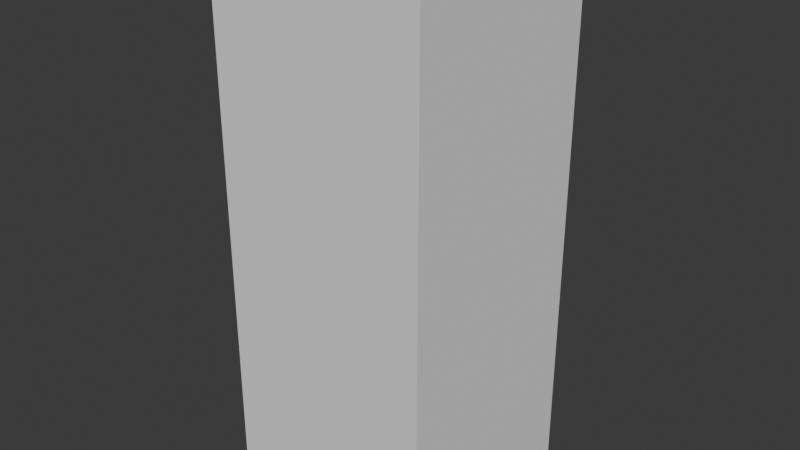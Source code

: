 # Source: koa.blend  (saved by Blender 5.0.119; exported with 4.5.12 LTS)
import bpy
from mathutils import Matrix  # noqa: F401  (used for matrix-valued properties, if any)

bpy.ops.wm.read_factory_settings(use_empty=True)
scene = bpy.context.scene
scene.name = 'Scene'

# ---- collections
col_koa = bpy.data.collections.new('koa'); scene.collection.children.link(col_koa)
col_koa_001 = bpy.data.collections.new('koa.001'); col_koa.children.link(col_koa_001)

# ---- materials (node trees are filled in below, after node groups)
mat_koa = bpy.data.materials.new('koa')

# ---- material node trees

# ---- world
world_world = bpy.data.worlds.new('World'); scene.world = world_world
world_world.use_nodes = True; world_world.node_tree.nodes.clear()
_N = world_world.node_tree.nodes; _L = world_world.node_tree.links
n0 = _N.new('ShaderNodeOutputWorld'); n0.name = 'World Output'; n0.location = (200, 100)
n1 = _N.new('ShaderNodeBackground'); n1.name = 'Background'; n1.location = (-200, 100)
n1.inputs[0].default_value = (0.05088, 0.05088, 0.05088, 1.0)
_L.new(n1.outputs[0], n0.inputs[0])
n0.is_active_output = True
world_world.color = (0.05088, 0.05088, 0.05088)
world_world.sun_shadow_jitter_overblur = 0.0

# ---- meshes
me_cube_002 = bpy.data.meshes.new('Cube.002')
me_cube_002.from_pydata([(-1.0, -1.0, -1.0), (-1.0, -1.0, 1.0), (-1.0, 1.0, -1.0), (-1.0, 1.0, 1.0), (1.0, -1.0, -1.0), (1.0, -1.0, 1.0), (1.0, 1.0, -1.0), (1.0, 1.0, 1.0)], [], [(0, 1, 3, 2), (2, 3, 7, 6), (6, 7, 5, 4), (4, 5, 1, 0), (2, 6, 4, 0), (7, 3, 1, 5)])
_uv = me_cube_002.uv_layers.new(name='UVMap')
_uv.uv.foreach_set('vector', [0.375, 0.0, 0.625, 0.0, 0.625, 0.25, 0.375, 0.25, 0.375, 0.25, 0.625, 0.25, 0.625, 0.5, 0.375, 0.5, 0.375, 0.5, 0.625, 0.5, 0.625, 0.75, 0.375, 0.75, 0.375, 0.75, 0.625, 0.75, 0.625, 1.0, 0.375, 1.0, 0.125, 0.5, 0.375, 0.5, 0.375, 0.75, 0.125, 0.75, 0.625, 0.5, 0.875, 0.5, 0.875, 0.75, 0.625, 0.75])
me_cube_002.update()
me_koa = bpy.data.meshes.new('koa')
me_koa.from_pydata([], [], [])
me_koa.materials.append(None)
me_koa.update()
arm_armature = bpy.data.armatures.new('Armature')  # bones are not reproduced

# ---- objects
ob_collision = bpy.data.objects.new('COLLISION', me_cube_002)
ob_socket_weapon = bpy.data.objects.new('SOCKET_WEAPON', None)
ob_armature = bpy.data.objects.new('Armature', arm_armature)
ob_koa = bpy.data.objects.new('koa', me_koa)

# ---- transforms, parenting, visibility, modifiers, constraints
ob_collision.location = (-0.0003657, 0.001876, 1.085)
ob_collision.scale = (0.3, 0.3, 0.75)
ob_collision.display_type = 'BOUNDS'
ob_collision.show_bounds = True
ob_collision.display_bounds_type = 'CYLINDER'
ob_socket_weapon.parent = ob_armature
ob_socket_weapon.location = (0.0, 0.2, 0.5)
ob_socket_weapon.rotation_euler = (0.0, 1.571, 0.0)
ob_socket_weapon.scale = (4.0, 4.0, 4.0)
ob_armature.location = (0.0, 0.0, 0.0)
ob_armature.scale = (0.25, 0.25, 0.25)
ob_armature.show_in_front = True
ob_koa.parent = ob_armature
ob_koa.location = (0.0, 0.0, 5.324)
ob_koa.material_slots[0].link = 'OBJECT'; ob_koa.material_slots[0].material = mat_koa
_m = ob_koa.modifiers.new('Armature.001', 'ARMATURE')
_m.object = ob_armature

# ---- collection membership
col_koa.objects.link(ob_collision)
col_koa.objects.link(ob_socket_weapon)
col_koa_001.objects.link(ob_armature)
col_koa_001.objects.link(ob_koa)

# ---- scene / render settings (as saved in the file)
scene.frame_start = 1; scene.frame_end = 250; scene.frame_set(1)
scene.render.engine = 'BLENDER_EEVEE_NEXT'
scene.render.bake_bias = 0.0
scene.render.bake_samples = 0
scene.cycles.sampling_pattern = 'TABULATED_SOBOL'
scene.eevee.use_volume_custom_range = False
bpy.context.view_layer.update()

# ---- added for rendering (the .blend has no active camera and no usable light): camera, sun
cam_auto = bpy.data.cameras.new('AutoCamera')
cam_auto.lens = 50.0
cam_auto.sensor_width = 36.0
cam_auto.clip_end = 1000.0
ob_auto_camera = bpy.data.objects.new('AutoCamera', cam_auto)
scene.collection.objects.link(ob_auto_camera)
ob_auto_camera.location = (1.59413, -1.91152, 2.3611)
ob_auto_camera.rotation_euler = (1.09748, -7.21219e-08, 0.694738)
scene.camera = ob_auto_camera
light_auto_sun = bpy.data.lights.new('AutoSun', 'SUN')
light_auto_sun.energy = 3.0
light_auto_sun.angle = 0.0523599
ob_auto_sun = bpy.data.objects.new('AutoSun', light_auto_sun)
scene.collection.objects.link(ob_auto_sun)
ob_auto_sun.rotation_euler = (0.872665, 0.174533, 0.523599)
bpy.context.view_layer.update()
